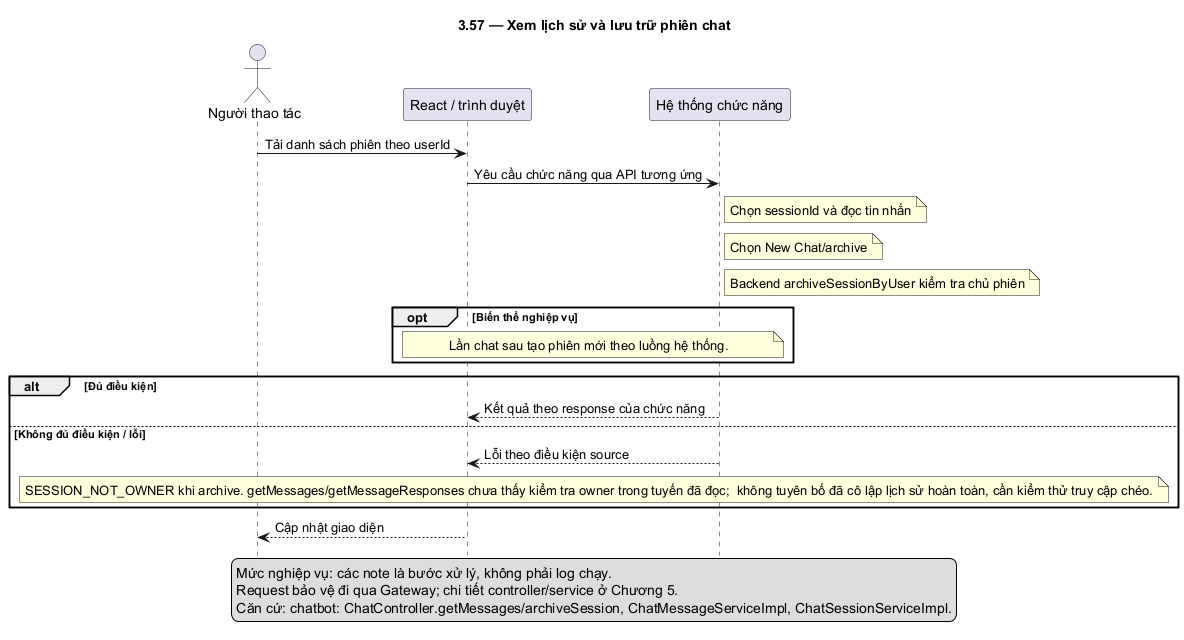

The diagram above was rendered by PlantUML. Its source (embedded in the PNG):
@startuml
skinparam defaultFontName DejaVu Sans
skinparam shadowing false
hide footbox
title 3.57 — Xem lịch sử và lưu trữ phiên chat
actor "Người thao tác" as U
participant "React / trình duyệt" as F
participant "Hệ thống chức năng" as B
U -> F: Tải danh sách phiên theo userId
F -> B: Yêu cầu chức năng qua API tương ứng
note right of B: Chọn sessionId và đọc tin nhắn
note right of B: Chọn New Chat/archive
note right of B: Backend archiveSessionByUser kiểm tra chủ phiên
opt Biến thể nghiệp vụ
note over F,B: Lần chat sau tạo phiên mới theo luồng hệ thống.
end
alt Đủ điều kiện
B --> F: Kết quả theo response của chức năng
else Không đủ điều kiện / lỗi
B --> F: Lỗi theo điều kiện source
note over F,B: SESSION_NOT_OWNER khi archive. getMessages/getMessageResponses chưa thấy kiểm tra owner trong tuyến đã đọc;  không tuyên bố đã cô lập lịch sử hoàn toàn, cần kiểm thử truy cập chéo.
end
F --> U: Cập nhật giao diện
legend bottom
Mức nghiệp vụ: các note là bước xử lý, không phải log chạy.
Request bảo vệ đi qua Gateway; chi tiết controller/service ở Chương 5.
Căn cứ: chatbot: ChatController.getMessages/archiveSession, ChatMessageServiceImpl, ChatSessionServiceImpl.
endlegend
@enduml